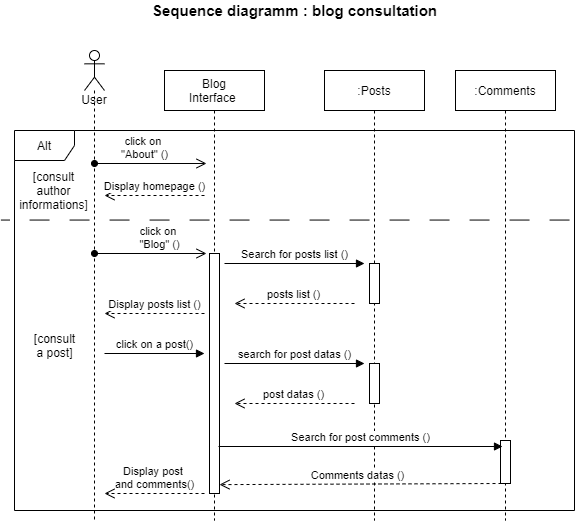

The diagram above was exported from draw.io. Its source (the exported page's mxGraphModel, read from the mxfile embedded in the PNG):
<mxGraphModel dx="1086" dy="806" grid="1" gridSize="10" guides="1" tooltips="1" connect="1" arrows="1" fold="1" page="1" pageScale="1" pageWidth="1169" pageHeight="827" background="#ffffff" math="0" shadow="0">
  <root>
    <mxCell id="0" />
    <mxCell id="1" parent="0" />
    <mxCell id="qQtCOTLJnGxeFLv_edEe-1" value="Alt" style="shape=umlFrame;whiteSpace=wrap;html=1;" parent="1" vertex="1">
      <mxGeometry x="40" y="140" width="560" height="380" as="geometry" />
    </mxCell>
    <mxCell id="PlWm9muEO-rE1u918JzW-1" value="Sequence diagramm&amp;nbsp;: blog consultation" style="text;html=1;align=center;verticalAlign=middle;resizable=0;points=[];autosize=1;fontSize=15;fontStyle=1" parent="1" vertex="1">
      <mxGeometry x="170" y="10" width="300" height="20" as="geometry" />
    </mxCell>
    <mxCell id="LLPulwQ3GrSnz5mqGQJf-2" value="Blog&lt;br&gt;Interface&amp;nbsp;" style="shape=umlLifeline;perimeter=lifelinePerimeter;whiteSpace=wrap;html=1;container=1;collapsible=0;recursiveResize=0;outlineConnect=0;" parent="1" vertex="1">
      <mxGeometry x="190" y="80" width="100" height="450" as="geometry" />
    </mxCell>
    <mxCell id="n_VnavVWYy4gDtUBbY76-5" value="" style="html=1;points=[];perimeter=orthogonalPerimeter;" parent="LLPulwQ3GrSnz5mqGQJf-2" vertex="1">
      <mxGeometry x="45" y="183" width="10" height="240" as="geometry" />
    </mxCell>
    <mxCell id="LLPulwQ3GrSnz5mqGQJf-4" value="User" style="shape=umlLifeline;participant=umlActor;perimeter=lifelinePerimeter;whiteSpace=wrap;html=1;container=1;collapsible=0;recursiveResize=0;verticalAlign=top;spacingTop=36;outlineConnect=0;" parent="1" vertex="1">
      <mxGeometry x="110" y="60" width="20" height="470" as="geometry" />
    </mxCell>
    <mxCell id="n_VnavVWYy4gDtUBbY76-1" value=":Posts" style="shape=umlLifeline;perimeter=lifelinePerimeter;whiteSpace=wrap;html=1;container=1;collapsible=0;recursiveResize=0;outlineConnect=0;" parent="1" vertex="1">
      <mxGeometry x="350" y="80" width="100" height="450" as="geometry" />
    </mxCell>
    <mxCell id="n_VnavVWYy4gDtUBbY76-3" value="" style="html=1;points=[];perimeter=orthogonalPerimeter;" parent="n_VnavVWYy4gDtUBbY76-1" vertex="1">
      <mxGeometry x="45" y="193" width="10" height="40" as="geometry" />
    </mxCell>
    <mxCell id="VZQikTkwf3tmHHGMmQFS-3" value="" style="html=1;points=[];perimeter=orthogonalPerimeter;" parent="n_VnavVWYy4gDtUBbY76-1" vertex="1">
      <mxGeometry x="45" y="293" width="10" height="40" as="geometry" />
    </mxCell>
    <mxCell id="VZQikTkwf3tmHHGMmQFS-4" value="search for post datas ()" style="html=1;verticalAlign=bottom;endArrow=block;" parent="n_VnavVWYy4gDtUBbY76-1" edge="1">
      <mxGeometry width="80" relative="1" as="geometry">
        <mxPoint x="-100" y="293" as="sourcePoint" />
        <mxPoint x="40" y="293" as="targetPoint" />
      </mxGeometry>
    </mxCell>
    <mxCell id="VZQikTkwf3tmHHGMmQFS-5" value="post datas ()" style="html=1;verticalAlign=bottom;endArrow=open;dashed=1;endSize=8;" parent="n_VnavVWYy4gDtUBbY76-1" edge="1">
      <mxGeometry x="0.0196" relative="1" as="geometry">
        <mxPoint x="30" y="333" as="sourcePoint" />
        <mxPoint x="-90" y="333" as="targetPoint" />
        <Array as="points" />
        <mxPoint as="offset" />
      </mxGeometry>
    </mxCell>
    <mxCell id="n_VnavVWYy4gDtUBbY76-2" value="Search for posts list&amp;nbsp;()" style="html=1;verticalAlign=bottom;endArrow=block;" parent="1" edge="1">
      <mxGeometry width="80" relative="1" as="geometry">
        <mxPoint x="250" y="273" as="sourcePoint" />
        <mxPoint x="390" y="273" as="targetPoint" />
      </mxGeometry>
    </mxCell>
    <mxCell id="n_VnavVWYy4gDtUBbY76-4" value="posts list&amp;nbsp;()" style="html=1;verticalAlign=bottom;endArrow=open;dashed=1;endSize=8;" parent="1" edge="1">
      <mxGeometry x="0.0196" relative="1" as="geometry">
        <mxPoint x="380" y="313" as="sourcePoint" />
        <mxPoint x="260" y="313" as="targetPoint" />
        <Array as="points" />
        <mxPoint as="offset" />
      </mxGeometry>
    </mxCell>
    <mxCell id="n_VnavVWYy4gDtUBbY76-7" value="click on a post()" style="html=1;verticalAlign=bottom;endArrow=block;" parent="1" edge="1">
      <mxGeometry width="80" relative="1" as="geometry">
        <mxPoint x="130" y="363" as="sourcePoint" />
        <mxPoint x="230" y="363" as="targetPoint" />
        <Array as="points" />
      </mxGeometry>
    </mxCell>
    <mxCell id="n_VnavVWYy4gDtUBbY76-16" value="Display post &lt;br&gt;and comments()" style="html=1;verticalAlign=bottom;endArrow=open;dashed=1;endSize=8;" parent="1" edge="1">
      <mxGeometry relative="1" as="geometry">
        <mxPoint x="230" y="503" as="sourcePoint" />
        <mxPoint x="130" y="503" as="targetPoint" />
      </mxGeometry>
    </mxCell>
    <mxCell id="n_VnavVWYy4gDtUBbY76-20" value=":Comments" style="shape=umlLifeline;perimeter=lifelinePerimeter;whiteSpace=wrap;html=1;container=1;collapsible=0;recursiveResize=0;outlineConnect=0;" parent="1" vertex="1">
      <mxGeometry x="481" y="80" width="100" height="450" as="geometry" />
    </mxCell>
    <mxCell id="VZQikTkwf3tmHHGMmQFS-6" value="" style="html=1;points=[];perimeter=orthogonalPerimeter;" parent="n_VnavVWYy4gDtUBbY76-20" vertex="1">
      <mxGeometry x="45" y="370" width="10" height="43" as="geometry" />
    </mxCell>
    <mxCell id="VZQikTkwf3tmHHGMmQFS-1" value="click on&amp;nbsp;&lt;br&gt;&quot;Blog&quot; ()" style="html=1;verticalAlign=bottom;startArrow=oval;startFill=1;endArrow=open;startSize=6;endSize=8;" parent="1" edge="1">
      <mxGeometry x="0.1667" width="80" relative="1" as="geometry">
        <mxPoint x="120" y="263" as="sourcePoint" />
        <mxPoint x="232" y="263" as="targetPoint" />
        <mxPoint as="offset" />
      </mxGeometry>
    </mxCell>
    <mxCell id="VZQikTkwf3tmHHGMmQFS-2" value="Display posts list ()" style="html=1;verticalAlign=bottom;endArrow=open;dashed=1;endSize=8;" parent="1" edge="1">
      <mxGeometry relative="1" as="geometry">
        <mxPoint x="230" y="323" as="sourcePoint" />
        <mxPoint x="130" y="323" as="targetPoint" />
        <mxPoint as="offset" />
      </mxGeometry>
    </mxCell>
    <mxCell id="VZQikTkwf3tmHHGMmQFS-9" value="click on&amp;nbsp;&lt;br&gt;&quot;About&quot; ()" style="html=1;verticalAlign=bottom;startArrow=oval;startFill=1;endArrow=open;startSize=6;endSize=8;" parent="1" edge="1">
      <mxGeometry x="-0.1071" width="80" relative="1" as="geometry">
        <mxPoint x="120" y="173" as="sourcePoint" />
        <mxPoint x="232" y="173" as="targetPoint" />
        <mxPoint as="offset" />
      </mxGeometry>
    </mxCell>
    <mxCell id="VZQikTkwf3tmHHGMmQFS-10" value="Display homepage&amp;nbsp;()" style="html=1;verticalAlign=bottom;endArrow=open;dashed=1;endSize=8;" parent="1" edge="1">
      <mxGeometry relative="1" as="geometry">
        <mxPoint x="230" y="205" as="sourcePoint" />
        <mxPoint x="130" y="205" as="targetPoint" />
        <mxPoint as="offset" />
      </mxGeometry>
    </mxCell>
    <mxCell id="qQtCOTLJnGxeFLv_edEe-2" value="" style="line;strokeWidth=1;direction=south;html=1;dashed=1;dashPattern=20 20;rotation=90;" parent="1" vertex="1">
      <mxGeometry x="305.75" y="-54.75" width="10" height="568.6" as="geometry" />
    </mxCell>
    <mxCell id="qQtCOTLJnGxeFLv_edEe-3" value="[consult&lt;br&gt;author&lt;br&gt;informations]" style="text;html=1;align=center;verticalAlign=middle;resizable=0;points=[];autosize=1;" parent="1" vertex="1">
      <mxGeometry x="39" y="175" width="80" height="50" as="geometry" />
    </mxCell>
    <mxCell id="qQtCOTLJnGxeFLv_edEe-5" value="[consult&lt;br&gt;a post]" style="text;html=1;align=center;verticalAlign=middle;resizable=0;points=[];autosize=1;" parent="1" vertex="1">
      <mxGeometry x="50" y="340" width="60" height="30" as="geometry" />
    </mxCell>
    <mxCell id="VZQikTkwf3tmHHGMmQFS-7" value="Search for post comments ()" style="html=1;verticalAlign=bottom;endArrow=block;" parent="1" edge="1">
      <mxGeometry width="80" relative="1" as="geometry">
        <mxPoint x="244" y="456" as="sourcePoint" />
        <mxPoint x="528" y="456" as="targetPoint" />
      </mxGeometry>
    </mxCell>
    <mxCell id="VZQikTkwf3tmHHGMmQFS-8" value="Comments datas ()" style="html=1;verticalAlign=bottom;endArrow=open;dashed=1;endSize=8;entryX=1;entryY=0.963;entryDx=0;entryDy=0;entryPerimeter=0;exitX=0.1;exitY=1;exitDx=0;exitDy=0;exitPerimeter=0;" parent="1" edge="1" target="n_VnavVWYy4gDtUBbY76-5" source="VZQikTkwf3tmHHGMmQFS-6">
      <mxGeometry x="0.0196" relative="1" as="geometry">
        <mxPoint x="500" y="493" as="sourcePoint" />
        <mxPoint x="260" y="493" as="targetPoint" />
        <Array as="points" />
        <mxPoint as="offset" />
      </mxGeometry>
    </mxCell>
  </root>
</mxGraphModel>